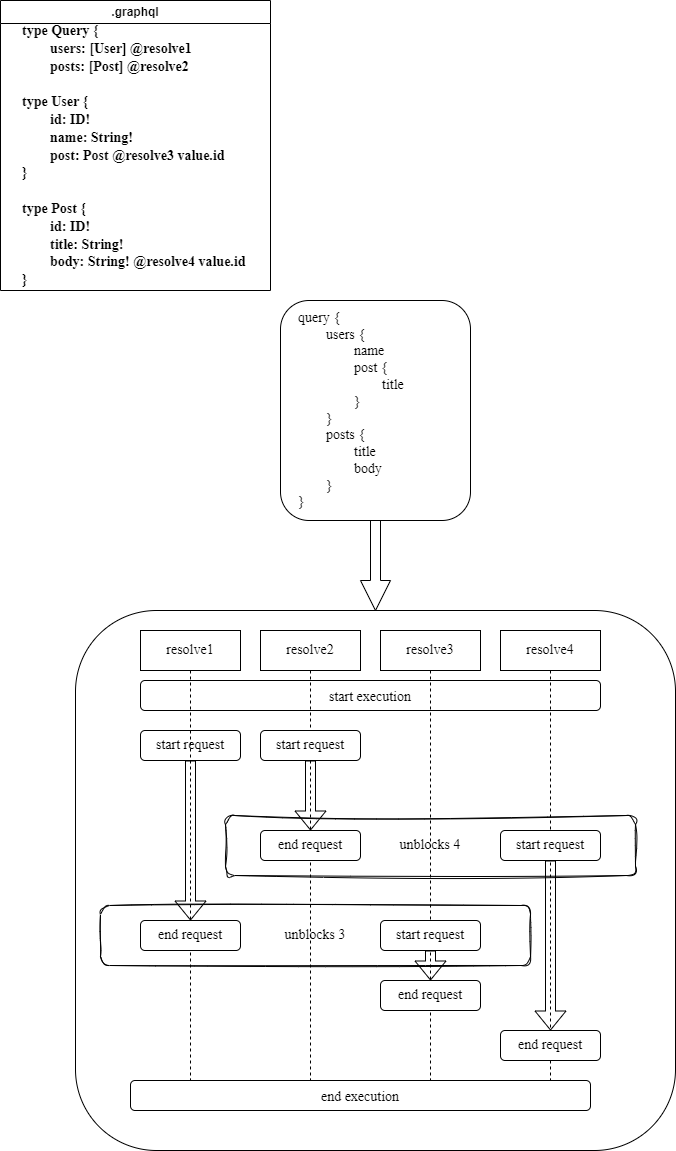

The diagram above was exported from draw.io. Its source (the exported page's mxGraphModel, read from the mxfile embedded in the PNG):
<mxGraphModel dx="734" dy="469" grid="1" gridSize="10" guides="1" tooltips="1" connect="1" arrows="1" fold="1" page="1" pageScale="1" pageWidth="850" pageHeight="1100" math="0" shadow="0">
  <root>
    <mxCell id="0" />
    <mxCell id="1" parent="0" />
    <mxCell id="23" value="" style="rounded=1;whiteSpace=wrap;html=1;fontFamily=Times New Roman;fontSize=14;" parent="1" vertex="1">
      <mxGeometry x="115" y="620" width="600" height="540" as="geometry" />
    </mxCell>
    <mxCell id="6" value=".graphql&lt;br&gt;" style="swimlane;whiteSpace=wrap;html=1;" parent="1" vertex="1">
      <mxGeometry x="40" y="10" width="270" height="290" as="geometry" />
    </mxCell>
    <mxCell id="7" value="&lt;b style=&quot;font-size: 14px;&quot;&gt;&lt;font style=&quot;font-size: 14px;&quot; face=&quot;Times New Roman&quot;&gt;type Query {&lt;br&gt;&lt;span style=&quot;white-space: pre;&quot;&gt;&#09;&lt;/span&gt;users: [User] @resolve1&lt;br&gt;&lt;span style=&quot;white-space: pre;&quot;&gt;&#09;&lt;/span&gt;posts: [Post] @resolve2&lt;br&gt;&lt;br&gt;type User {&lt;br&gt;&lt;span style=&quot;white-space: pre;&quot;&gt;&#09;&lt;/span&gt;id: ID!&lt;br&gt;&lt;span style=&quot;white-space: pre;&quot;&gt;&#09;&lt;/span&gt;name: String!&lt;br&gt;&lt;span style=&quot;white-space: pre;&quot;&gt;&#09;&lt;/span&gt;post: Post @resolve3 value.id&lt;br&gt;}&lt;br&gt;&lt;br&gt;type Post {&lt;br&gt;&lt;span style=&quot;white-space: pre;&quot;&gt;&#09;&lt;/span&gt;id: ID!&lt;br&gt;&lt;span style=&quot;white-space: pre;&quot;&gt;&#09;&lt;/span&gt;title: String!&lt;br&gt;&lt;span style=&quot;white-space: pre;&quot;&gt;&#09;&lt;/span&gt;body: String! @resolve4 value.id&lt;br&gt;}&lt;/font&gt;&lt;/b&gt;" style="text;html=1;align=left;verticalAlign=middle;resizable=0;points=[];autosize=1;strokeColor=none;fillColor=none;" parent="6" vertex="1">
      <mxGeometry x="20" y="20" width="250" height="270" as="geometry" />
    </mxCell>
    <mxCell id="10" style="edgeStyle=none;html=1;exitX=0.5;exitY=1;exitDx=0;exitDy=0;fontFamily=Times New Roman;fontSize=14;shape=arrow;" parent="1" source="8" edge="1">
      <mxGeometry relative="1" as="geometry">
        <mxPoint x="415" y="620" as="targetPoint" />
      </mxGeometry>
    </mxCell>
    <mxCell id="8" value="query {&lt;br&gt;&lt;span style=&quot;white-space: pre;&quot;&gt;&#09;&lt;/span&gt;users {&lt;br&gt;&lt;span style=&quot;white-space: pre;&quot;&gt;&#09;&lt;/span&gt;&lt;span style=&quot;white-space: pre;&quot;&gt;&#09;&lt;/span&gt;name&lt;br&gt;&lt;span style=&quot;white-space: pre;&quot;&gt;&#09;&lt;/span&gt;&lt;span style=&quot;white-space: pre;&quot;&gt;&#09;&lt;/span&gt;post {&lt;br&gt;&lt;span style=&quot;white-space: pre;&quot;&gt;&#09;&lt;/span&gt;&lt;span style=&quot;white-space: pre;&quot;&gt;&#09;&lt;/span&gt;&lt;span style=&quot;white-space: pre;&quot;&gt;&#09;&lt;/span&gt;title&lt;br&gt;&lt;span style=&quot;white-space: pre;&quot;&gt;&#09;&lt;/span&gt;&lt;span style=&quot;white-space: pre;&quot;&gt;&#09;&lt;/span&gt;}&lt;br&gt;&lt;span style=&quot;white-space: pre;&quot;&gt;&#09;&lt;/span&gt;}&lt;br&gt;&lt;span style=&quot;white-space: pre;&quot;&gt;&#09;&lt;/span&gt;posts {&lt;br&gt;&lt;span style=&quot;white-space: pre;&quot;&gt;&#09;&lt;/span&gt;&lt;span style=&quot;white-space: pre;&quot;&gt;&#09;&lt;/span&gt;title&lt;br&gt;&lt;span style=&quot;white-space: pre;&quot;&gt;&#09;&lt;/span&gt;&lt;span style=&quot;white-space: pre;&quot;&gt;&#09;&lt;/span&gt;body&lt;br&gt;&lt;span style=&quot;white-space: pre;&quot;&gt;&#09;&lt;/span&gt;}&lt;br&gt;}" style="rounded=1;html=1;fontFamily=Times New Roman;fontSize=14;align=left;verticalAlign=middle;whiteSpace=wrap;spacingLeft=16;" parent="1" vertex="1">
      <mxGeometry x="320" y="310" width="190" height="220" as="geometry" />
    </mxCell>
    <mxCell id="18" value="start execution" style="rounded=1;dashed=0;fontFamily=Times New Roman;fontSize=14;" parent="1" vertex="1">
      <mxGeometry x="180" y="690" width="460" height="30" as="geometry" />
    </mxCell>
    <mxCell id="35" style="edgeStyle=none;shape=link;html=1;fontFamily=Times New Roman;fontSize=14;" parent="1" source="24" target="19" edge="1">
      <mxGeometry relative="1" as="geometry" />
    </mxCell>
    <mxCell id="37" value="" style="edgeStyle=none;shape=flexArrow;html=1;fontFamily=Times New Roman;fontSize=14;" parent="1" source="24" target="31" edge="1">
      <mxGeometry relative="1" as="geometry" />
    </mxCell>
    <mxCell id="24" value="start request" style="rounded=1;whiteSpace=wrap;html=1;fontFamily=Times New Roman;fontSize=14;" parent="1" vertex="1">
      <mxGeometry x="180" y="740" width="100" height="30" as="geometry" />
    </mxCell>
    <mxCell id="19" value="resolve1" style="shape=umlLifeline;perimeter=lifelinePerimeter;whiteSpace=wrap;html=1;container=1;collapsible=0;recursiveResize=0;outlineConnect=0;fontFamily=Times New Roman;fontSize=14;" parent="1" vertex="1">
      <mxGeometry x="180" y="640" width="100" height="450" as="geometry" />
    </mxCell>
    <mxCell id="31" value="end request" style="rounded=1;whiteSpace=wrap;html=1;fontFamily=Times New Roman;fontSize=14;" parent="19" vertex="1">
      <mxGeometry y="290" width="100" height="30" as="geometry" />
    </mxCell>
    <mxCell id="20" value="resolve2" style="shape=umlLifeline;perimeter=lifelinePerimeter;whiteSpace=wrap;html=1;container=1;collapsible=0;recursiveResize=0;outlineConnect=0;fontFamily=Times New Roman;fontSize=14;" parent="1" vertex="1">
      <mxGeometry x="300" y="640" width="100" height="450" as="geometry" />
    </mxCell>
    <mxCell id="39" value="" style="edgeStyle=none;shape=flexArrow;html=1;fontFamily=Times New Roman;fontSize=14;" parent="20" source="25" target="32" edge="1">
      <mxGeometry relative="1" as="geometry" />
    </mxCell>
    <mxCell id="25" value="start request" style="rounded=1;whiteSpace=wrap;html=1;fontFamily=Times New Roman;fontSize=14;" parent="20" vertex="1">
      <mxGeometry y="100" width="100" height="30" as="geometry" />
    </mxCell>
    <mxCell id="32" value="end request" style="rounded=1;whiteSpace=wrap;html=1;fontFamily=Times New Roman;fontSize=14;" parent="20" vertex="1">
      <mxGeometry y="200" width="100" height="30" as="geometry" />
    </mxCell>
    <mxCell id="21" value="resolve3" style="shape=umlLifeline;perimeter=lifelinePerimeter;whiteSpace=wrap;html=1;container=1;collapsible=0;recursiveResize=0;outlineConnect=0;fontFamily=Times New Roman;fontSize=14;" parent="1" vertex="1">
      <mxGeometry x="420" y="640" width="100" height="450" as="geometry" />
    </mxCell>
    <mxCell id="22" value="resolve4" style="shape=umlLifeline;perimeter=lifelinePerimeter;whiteSpace=wrap;html=1;container=1;collapsible=0;recursiveResize=0;outlineConnect=0;fontFamily=Times New Roman;fontSize=14;" parent="1" vertex="1">
      <mxGeometry x="540" y="640" width="100" height="450" as="geometry" />
    </mxCell>
    <mxCell id="43" value="" style="edgeStyle=none;shape=flexArrow;html=1;fontFamily=Times New Roman;fontSize=14;" parent="22" source="26" target="34" edge="1">
      <mxGeometry relative="1" as="geometry" />
    </mxCell>
    <mxCell id="26" value="start request" style="rounded=1;whiteSpace=wrap;html=1;fontFamily=Times New Roman;fontSize=14;" parent="22" vertex="1">
      <mxGeometry y="200" width="100" height="30" as="geometry" />
    </mxCell>
    <mxCell id="34" value="end request" style="rounded=1;whiteSpace=wrap;html=1;fontFamily=Times New Roman;fontSize=14;" parent="22" vertex="1">
      <mxGeometry y="400" width="100" height="30" as="geometry" />
    </mxCell>
    <mxCell id="40" value="" style="edgeStyle=none;shape=flexArrow;html=1;fontFamily=Times New Roman;fontSize=14;" parent="1" source="27" target="33" edge="1">
      <mxGeometry relative="1" as="geometry" />
    </mxCell>
    <mxCell id="27" value="start request" style="rounded=1;whiteSpace=wrap;html=1;fontFamily=Times New Roman;fontSize=14;" parent="1" vertex="1">
      <mxGeometry x="420" y="930" width="100" height="30" as="geometry" />
    </mxCell>
    <mxCell id="33" value="end request" style="rounded=1;whiteSpace=wrap;html=1;fontFamily=Times New Roman;fontSize=14;" parent="1" vertex="1">
      <mxGeometry x="420" y="990" width="100" height="30" as="geometry" />
    </mxCell>
    <mxCell id="45" value="unblocks 4" style="rounded=1;whiteSpace=wrap;html=1;fontFamily=Times New Roman;fontSize=14;fillColor=none;glass=0;sketch=1;curveFitting=1;jiggle=2;" parent="1" vertex="1">
      <mxGeometry x="265" y="825" width="410" height="60" as="geometry" />
    </mxCell>
    <mxCell id="48" value="unblocks 3" style="rounded=1;whiteSpace=wrap;html=1;glass=0;sketch=1;fontFamily=Times New Roman;fontSize=14;fillColor=none;" parent="1" vertex="1">
      <mxGeometry x="140" y="915" width="430" height="60" as="geometry" />
    </mxCell>
    <mxCell id="49" value="end execution" style="rounded=1;dashed=0;fontFamily=Times New Roman;fontSize=14;" parent="1" vertex="1">
      <mxGeometry x="170" y="1090" width="460" height="30" as="geometry" />
    </mxCell>
  </root>
</mxGraphModel>